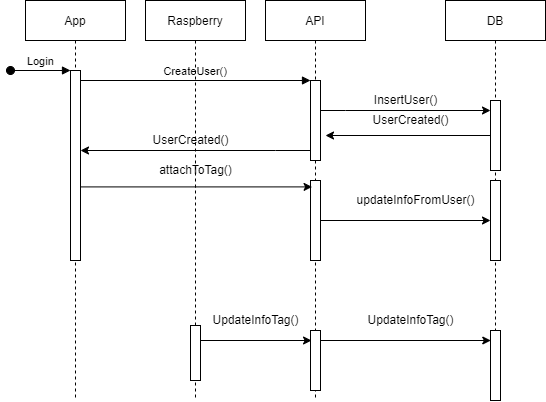

The diagram above was exported from draw.io. Its source (the exported page's mxGraphModel, read from the mxfile embedded in the PNG):
<mxGraphModel dx="2081" dy="486" grid="1" gridSize="10" guides="1" tooltips="1" connect="1" arrows="1" fold="1" page="1" pageScale="1" pageWidth="1100" pageHeight="850" background="none" math="0" shadow="0">
  <root>
    <mxCell id="0" />
    <mxCell id="1" parent="0" />
    <mxCell id="gzwg0F655bU5i3HnwcKZ-1" value="App" style="shape=umlLifeline;perimeter=lifelinePerimeter;container=1;collapsible=0;recursiveResize=0;rounded=0;shadow=0;strokeWidth=1;" vertex="1" parent="1">
      <mxGeometry x="20" y="20" width="100" height="400" as="geometry" />
    </mxCell>
    <mxCell id="gzwg0F655bU5i3HnwcKZ-2" value="" style="points=[];perimeter=orthogonalPerimeter;rounded=0;shadow=0;strokeWidth=1;" vertex="1" parent="gzwg0F655bU5i3HnwcKZ-1">
      <mxGeometry x="45" y="70" width="10" height="190" as="geometry" />
    </mxCell>
    <mxCell id="gzwg0F655bU5i3HnwcKZ-3" value="Login" style="verticalAlign=bottom;startArrow=oval;endArrow=block;startSize=8;shadow=0;strokeWidth=1;rounded=0;" edge="1" parent="gzwg0F655bU5i3HnwcKZ-1" target="gzwg0F655bU5i3HnwcKZ-2">
      <mxGeometry relative="1" as="geometry">
        <mxPoint x="-15" y="70" as="sourcePoint" />
      </mxGeometry>
    </mxCell>
    <mxCell id="gzwg0F655bU5i3HnwcKZ-5" value="API" style="shape=umlLifeline;perimeter=lifelinePerimeter;container=1;collapsible=0;recursiveResize=0;rounded=0;shadow=0;strokeWidth=1;" vertex="1" parent="1">
      <mxGeometry x="260" y="20" width="100" height="400" as="geometry" />
    </mxCell>
    <mxCell id="gzwg0F655bU5i3HnwcKZ-6" value="" style="points=[];perimeter=orthogonalPerimeter;rounded=0;shadow=0;strokeWidth=1;" vertex="1" parent="gzwg0F655bU5i3HnwcKZ-5">
      <mxGeometry x="45" y="80" width="10" height="80" as="geometry" />
    </mxCell>
    <mxCell id="gzwg0F655bU5i3HnwcKZ-20" value="" style="points=[];perimeter=orthogonalPerimeter;rounded=0;shadow=0;strokeWidth=1;" vertex="1" parent="gzwg0F655bU5i3HnwcKZ-5">
      <mxGeometry x="45" y="330" width="10" height="60" as="geometry" />
    </mxCell>
    <mxCell id="gzwg0F655bU5i3HnwcKZ-32" value="" style="points=[];perimeter=orthogonalPerimeter;rounded=0;shadow=0;strokeWidth=1;" vertex="1" parent="gzwg0F655bU5i3HnwcKZ-5">
      <mxGeometry x="45" y="180" width="10" height="80" as="geometry" />
    </mxCell>
    <mxCell id="gzwg0F655bU5i3HnwcKZ-8" value="CreateUser()" style="verticalAlign=bottom;endArrow=block;entryX=0;entryY=0;shadow=0;strokeWidth=1;rounded=0;" edge="1" parent="1" source="gzwg0F655bU5i3HnwcKZ-2" target="gzwg0F655bU5i3HnwcKZ-6">
      <mxGeometry relative="1" as="geometry">
        <mxPoint x="175" y="100" as="sourcePoint" />
      </mxGeometry>
    </mxCell>
    <mxCell id="gzwg0F655bU5i3HnwcKZ-11" value="DB" style="shape=umlLifeline;perimeter=lifelinePerimeter;container=1;collapsible=0;recursiveResize=0;rounded=0;shadow=0;strokeWidth=1;" vertex="1" parent="1">
      <mxGeometry x="440" y="20" width="100" height="400" as="geometry" />
    </mxCell>
    <mxCell id="gzwg0F655bU5i3HnwcKZ-12" value="" style="points=[];perimeter=orthogonalPerimeter;rounded=0;shadow=0;strokeWidth=1;" vertex="1" parent="gzwg0F655bU5i3HnwcKZ-11">
      <mxGeometry x="45" y="100" width="10" height="70" as="geometry" />
    </mxCell>
    <mxCell id="gzwg0F655bU5i3HnwcKZ-17" value="" style="points=[];perimeter=orthogonalPerimeter;rounded=0;shadow=0;strokeWidth=1;" vertex="1" parent="gzwg0F655bU5i3HnwcKZ-11">
      <mxGeometry x="45" y="330" width="10" height="70" as="geometry" />
    </mxCell>
    <mxCell id="gzwg0F655bU5i3HnwcKZ-33" value="" style="points=[];perimeter=orthogonalPerimeter;rounded=0;shadow=0;strokeWidth=1;" vertex="1" parent="gzwg0F655bU5i3HnwcKZ-11">
      <mxGeometry x="45" y="180" width="10" height="80" as="geometry" />
    </mxCell>
    <mxCell id="gzwg0F655bU5i3HnwcKZ-13" value="Raspberry" style="shape=umlLifeline;perimeter=lifelinePerimeter;container=1;collapsible=0;recursiveResize=0;rounded=0;shadow=0;strokeWidth=1;" vertex="1" parent="1">
      <mxGeometry x="140" y="20" width="100" height="400" as="geometry" />
    </mxCell>
    <mxCell id="gzwg0F655bU5i3HnwcKZ-14" value="" style="points=[];perimeter=orthogonalPerimeter;rounded=0;shadow=0;strokeWidth=1;" vertex="1" parent="gzwg0F655bU5i3HnwcKZ-13">
      <mxGeometry x="45" y="325" width="10" height="55" as="geometry" />
    </mxCell>
    <mxCell id="gzwg0F655bU5i3HnwcKZ-30" value="UserCreated()" style="text;html=1;align=center;verticalAlign=middle;resizable=0;points=[];autosize=1;strokeColor=none;fillColor=none;" vertex="1" parent="gzwg0F655bU5i3HnwcKZ-13">
      <mxGeometry y="130" width="90" height="20" as="geometry" />
    </mxCell>
    <mxCell id="gzwg0F655bU5i3HnwcKZ-35" value="attachToTag()" style="text;html=1;align=center;verticalAlign=middle;resizable=0;points=[];autosize=1;strokeColor=none;fillColor=none;" vertex="1" parent="gzwg0F655bU5i3HnwcKZ-13">
      <mxGeometry x="5" y="160" width="90" height="20" as="geometry" />
    </mxCell>
    <mxCell id="gzwg0F655bU5i3HnwcKZ-15" style="edgeStyle=orthogonalEdgeStyle;rounded=0;orthogonalLoop=1;jettySize=auto;html=1;" edge="1" parent="1" source="gzwg0F655bU5i3HnwcKZ-6" target="gzwg0F655bU5i3HnwcKZ-12">
      <mxGeometry relative="1" as="geometry">
        <Array as="points">
          <mxPoint x="340" y="130" />
          <mxPoint x="340" y="130" />
        </Array>
      </mxGeometry>
    </mxCell>
    <mxCell id="gzwg0F655bU5i3HnwcKZ-16" value="InsertUser()" style="text;html=1;align=center;verticalAlign=middle;resizable=0;points=[];autosize=1;strokeColor=none;fillColor=none;" vertex="1" parent="1">
      <mxGeometry x="360" y="110" width="80" height="20" as="geometry" />
    </mxCell>
    <mxCell id="gzwg0F655bU5i3HnwcKZ-22" style="edgeStyle=orthogonalEdgeStyle;rounded=0;orthogonalLoop=1;jettySize=auto;html=1;" edge="1" parent="1" source="gzwg0F655bU5i3HnwcKZ-14">
      <mxGeometry relative="1" as="geometry">
        <mxPoint x="306" y="360" as="targetPoint" />
        <Array as="points">
          <mxPoint x="306" y="360" />
        </Array>
      </mxGeometry>
    </mxCell>
    <mxCell id="gzwg0F655bU5i3HnwcKZ-19" value="UpdateInfoTag()" style="text;html=1;align=center;verticalAlign=middle;resizable=0;points=[];autosize=1;strokeColor=none;fillColor=none;" vertex="1" parent="1">
      <mxGeometry x="200" y="330" width="100" height="20" as="geometry" />
    </mxCell>
    <mxCell id="gzwg0F655bU5i3HnwcKZ-24" style="edgeStyle=orthogonalEdgeStyle;rounded=0;orthogonalLoop=1;jettySize=auto;html=1;entryX=0.029;entryY=0.129;entryDx=0;entryDy=0;entryPerimeter=0;" edge="1" parent="1" source="gzwg0F655bU5i3HnwcKZ-20" target="gzwg0F655bU5i3HnwcKZ-17">
      <mxGeometry relative="1" as="geometry">
        <Array as="points">
          <mxPoint x="485" y="360" />
        </Array>
      </mxGeometry>
    </mxCell>
    <mxCell id="gzwg0F655bU5i3HnwcKZ-25" value="UpdateInfoTag()" style="text;html=1;align=center;verticalAlign=middle;resizable=0;points=[];autosize=1;strokeColor=none;fillColor=none;" vertex="1" parent="1">
      <mxGeometry x="355" y="330" width="100" height="20" as="geometry" />
    </mxCell>
    <mxCell id="gzwg0F655bU5i3HnwcKZ-27" style="edgeStyle=orthogonalEdgeStyle;rounded=0;orthogonalLoop=1;jettySize=auto;html=1;" edge="1" parent="1" source="gzwg0F655bU5i3HnwcKZ-6" target="gzwg0F655bU5i3HnwcKZ-2">
      <mxGeometry relative="1" as="geometry">
        <Array as="points">
          <mxPoint x="270" y="170" />
          <mxPoint x="270" y="170" />
        </Array>
      </mxGeometry>
    </mxCell>
    <mxCell id="gzwg0F655bU5i3HnwcKZ-28" style="edgeStyle=orthogonalEdgeStyle;rounded=0;orthogonalLoop=1;jettySize=auto;html=1;" edge="1" parent="1" source="gzwg0F655bU5i3HnwcKZ-12">
      <mxGeometry relative="1" as="geometry">
        <mxPoint x="320" y="155" as="targetPoint" />
      </mxGeometry>
    </mxCell>
    <mxCell id="gzwg0F655bU5i3HnwcKZ-29" value="UserCreated()" style="text;html=1;align=center;verticalAlign=middle;resizable=0;points=[];autosize=1;strokeColor=none;fillColor=none;" vertex="1" parent="1">
      <mxGeometry x="360" y="130" width="90" height="20" as="geometry" />
    </mxCell>
    <mxCell id="gzwg0F655bU5i3HnwcKZ-34" style="edgeStyle=orthogonalEdgeStyle;rounded=0;orthogonalLoop=1;jettySize=auto;html=1;entryX=0.159;entryY=0.08;entryDx=0;entryDy=0;entryPerimeter=0;" edge="1" parent="1" source="gzwg0F655bU5i3HnwcKZ-2" target="gzwg0F655bU5i3HnwcKZ-32">
      <mxGeometry relative="1" as="geometry">
        <Array as="points">
          <mxPoint x="190" y="206" />
        </Array>
      </mxGeometry>
    </mxCell>
    <mxCell id="gzwg0F655bU5i3HnwcKZ-36" style="edgeStyle=orthogonalEdgeStyle;rounded=0;orthogonalLoop=1;jettySize=auto;html=1;" edge="1" parent="1" source="gzwg0F655bU5i3HnwcKZ-32" target="gzwg0F655bU5i3HnwcKZ-33">
      <mxGeometry relative="1" as="geometry" />
    </mxCell>
    <mxCell id="gzwg0F655bU5i3HnwcKZ-37" value="updateInfoFromUser()" style="text;html=1;align=center;verticalAlign=middle;resizable=0;points=[];autosize=1;strokeColor=none;fillColor=none;" vertex="1" parent="1">
      <mxGeometry x="345" y="210" width="130" height="20" as="geometry" />
    </mxCell>
  </root>
</mxGraphModel>